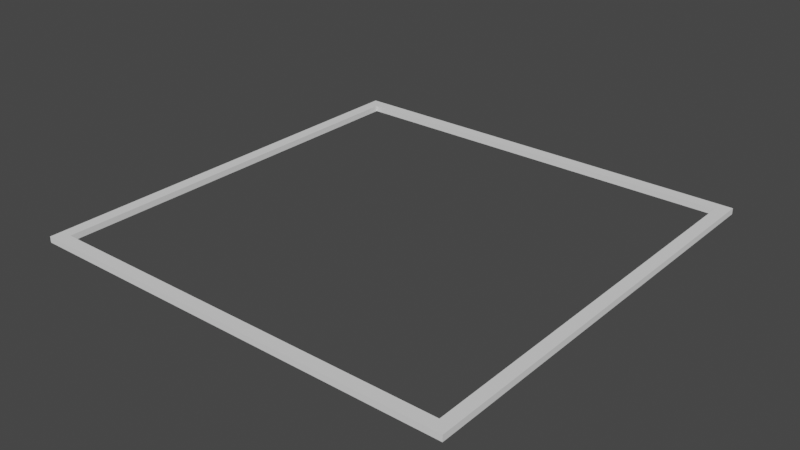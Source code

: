 # Source: tile_guideline_14x.blend  (saved by Blender 2.80.74; exported with 4.5.12 LTS)
import bpy
from mathutils import Matrix  # noqa: F401  (used for matrix-valued properties, if any)

bpy.ops.wm.read_factory_settings(use_empty=True)
scene = bpy.context.scene
scene.name = 'Scene'

# ---- collections
col_collection = bpy.data.collections.new('Collection'); scene.collection.children.link(col_collection)

# ---- world
world_world = bpy.data.worlds.new('World'); scene.world = world_world
world_world.use_nodes = True; world_world.node_tree.nodes.clear()
_N = world_world.node_tree.nodes; _L = world_world.node_tree.links
n0 = _N.new('ShaderNodeOutputWorld'); n0.name = 'World Output'; n0.location = (300, 300)
n1 = _N.new('ShaderNodeBackground'); n1.name = 'Background'; n1.location = (10, 300)
n1.inputs[0].default_value = (0.05088, 0.05088, 0.05088, 1.0)
_L.new(n1.outputs[0], n0.inputs[0])
n0.is_active_output = True
world_world.color = (0.05088, 0.05088, 0.05088)
world_world.use_sun_shadow = False
world_world.sun_shadow_jitter_overblur = 0.0

# ---- meshes
me_cube_003 = bpy.data.meshes.new('Cube.003')
me_cube_003.from_pydata([(-7.0, -7.0, 0.9337), (-7.0, 7.0, 0.9337), (7.0, -7.0, 0.9337), (7.0, 7.0, 0.9337), (-7.422, -7.422, 0.9337), (-7.422, 7.422, 0.9337), (7.422, 7.422, 0.9337), (7.422, -7.422, 0.9337), (-7.0, -7.0, 0.7271), (-7.0, 7.0, 0.7271), (7.0, 7.0, 0.7271), (-7.422, 7.422, 0.7271), (7.0, -7.0, 0.7271), (7.422, 7.422, 0.7271), (-7.422, -7.422, 0.7271), (7.422, -7.422, 0.7271)], [], [(3, 2, 12, 10), (4, 7, 15, 14), (5, 4, 14, 11), (1, 3, 10, 9), (10, 12, 15, 13), (9, 10, 13, 11), (8, 9, 11, 14), (12, 8, 14, 15), (6, 5, 11, 13), (0, 1, 9, 8), (2, 0, 8, 12), (7, 6, 13, 15), (0, 2, 7, 4), (2, 3, 6, 7), (1, 0, 4, 5), (3, 1, 5, 6)])
_uv = me_cube_003.uv_layers.new(name='UVMap')
_uv.uv.foreach_set('vector', [0.625, 0.5, 0.625, 0.75, 0.625, 0.75, 0.625, 0.5, 0.625, 1.0, 0.625, 0.75, 0.625, 0.75, 0.625, 1.0, 0.625, 0.25, 0.625, 0.0, 0.625, 0.0, 0.625, 0.25, 0.875, 0.5, 0.625, 0.5, 0.625, 0.5, 0.875, 0.5, 0.625, 0.5, 0.625, 0.75, 0.625, 0.75, 0.625, 0.5, 0.875, 0.5, 0.625, 0.5, 0.625, 0.5, 0.875, 0.5, 0.875, 0.75, 0.875, 0.5, 0.875, 0.5, 0.875, 0.75, 0.625, 0.75, 0.875, 0.75, 0.875, 0.75, 0.625, 0.75, 0.625, 0.5, 0.625, 0.25, 0.625, 0.25, 0.625, 0.5, 0.875, 0.75, 0.875, 0.5, 0.875, 0.5, 0.875, 0.75, 0.625, 0.75, 0.875, 0.75, 0.875, 0.75, 0.625, 0.75, 0.625, 0.75, 0.625, 0.5, 0.625, 0.5, 0.625, 0.75, 0.0, 0.0, 0.0, 0.0, 0.0, 0.0, 0.0, 0.0, 0.625, 0.75, 0.625, 0.5, 0.625, 0.5, 0.625, 0.75, 0.0, 0.0, 0.0, 0.0, 0.0, 0.0, 0.0, 0.0, 0.0, 0.0, 0.0, 0.0, 0.0, 0.0, 0.0, 0.0])
me_cube_003.use_remesh_preserve_volume = False
me_cube_003.use_remesh_preserve_attributes = False
me_cube_003.use_mirror_vertex_groups = False
me_cube_003.update()

# ---- objects
ob_cube = bpy.data.objects.new('Cube', me_cube_003)

# ---- transforms, parenting, visibility, modifiers, constraints
ob_cube.location = (0.0, 0.0, 0.0)
ob_cube.lineart.crease_threshold = 0.0

# ---- collection membership
col_collection.objects.link(ob_cube)

# ---- scene / render settings (as saved in the file)
scene.frame_start = 1; scene.frame_end = 250; scene.frame_set(1)
scene.render.engine = 'BLENDER_EEVEE_NEXT'
scene.cycles.use_denoising = False
scene.cycles.samples = 128
scene.cycles.sampling_pattern = 'TABULATED_SOBOL'
scene.cycles.use_adaptive_sampling = False
scene.cycles.use_light_tree = False
scene.view_settings.view_transform = 'Filmic'
bpy.context.view_layer.update()

# ---- added for rendering (the .blend has no active camera and no usable light): camera, sun
cam_auto = bpy.data.cameras.new('AutoCamera')
cam_auto.lens = 50.0
cam_auto.sensor_width = 36.0
cam_auto.clip_end = 1000.0
ob_auto_camera = bpy.data.objects.new('AutoCamera', cam_auto)
scene.collection.objects.link(ob_auto_camera)
ob_auto_camera.location = (19.4243, -23.3092, 16.3699)
ob_auto_camera.rotation_euler = (1.09748, -7.21219e-08, 0.694738)
scene.camera = ob_auto_camera
light_auto_sun = bpy.data.lights.new('AutoSun', 'SUN')
light_auto_sun.energy = 3.0
light_auto_sun.angle = 0.0523599
ob_auto_sun = bpy.data.objects.new('AutoSun', light_auto_sun)
scene.collection.objects.link(ob_auto_sun)
ob_auto_sun.rotation_euler = (0.872665, 0.174533, 0.523599)
bpy.context.view_layer.update()

